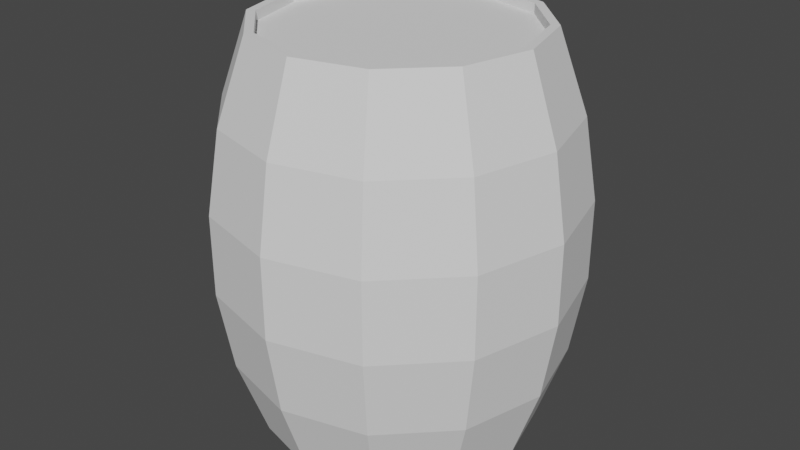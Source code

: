 # Source: Keg.blend  (saved by Blender 3.0.42; exported with 4.5.12 LTS)
import bpy
from mathutils import Matrix  # noqa: F401  (used for matrix-valued properties, if any)

bpy.ops.wm.read_factory_settings(use_empty=True)
scene = bpy.context.scene
scene.name = 'Scene'

# ---- collections
col_collection = bpy.data.collections.new('Collection'); scene.collection.children.link(col_collection)

# ---- world
world_world = bpy.data.worlds.new('World'); scene.world = world_world
world_world.use_nodes = True; world_world.node_tree.nodes.clear()
_N = world_world.node_tree.nodes; _L = world_world.node_tree.links
n0 = _N.new('ShaderNodeOutputWorld'); n0.name = 'World Output'; n0.location = (300, 300)
n1 = _N.new('ShaderNodeBackground'); n1.name = 'Background'; n1.location = (10, 300)
n1.inputs[0].default_value = (0.05088, 0.05088, 0.05088, 1.0)
_L.new(n1.outputs[0], n0.inputs[0])
n0.is_active_output = True
world_world.color = (0.05088, 0.05088, 0.05088)
world_world.use_sun_shadow = False
world_world.sun_shadow_jitter_overblur = 0.0

# ---- meshes
me_circle = bpy.data.meshes.new('Circle')
me_circle.from_pydata([(-7.529e-10, 0.9512, 0.0), (-0.4756, 0.8238, 0.0), (-0.8238, 0.4756, 0.0), (-0.9512, -4.145e-08, 0.0), (-0.8238, -0.4756, 0.0), (-0.4756, -0.8238, 0.0), (8.516e-08, -0.9512, 0.0), (0.4756, -0.8238, 0.0), (0.8238, -0.4756, 0.0), (0.9512, 1.192e-08, 0.0), (0.8238, 0.4756, 0.0), (0.4756, 0.8238, 0.0), (-9.733e-10, 0.9369, 2.927), (-0.4685, 0.8114, 2.927), (-0.8114, 0.4685, 2.927), (-0.9369, -3.982e-08, 2.927), (-0.8114, -0.4685, 2.927), (-0.4685, -0.8114, 2.927), (8.45e-08, -0.9369, 2.927), (0.4685, -0.8114, 2.927), (0.8114, -0.4685, 2.927), (0.9369, 1.192e-08, 2.927), (0.8114, 0.4685, 2.927), (0.4685, 0.8114, 2.927), (-1.043, 0.602, 0.5854), (-1.126, 0.65, 1.171), (-1.126, 0.65, 1.756), (-1.043, 0.602, 2.342), (-1.204, -5.313e-08, 2.342), (-1.3, -5.658e-08, 1.756), (-1.3, -5.658e-08, 1.171), (-1.204, -5.313e-08, 0.5854), (1.204, 1.385e-08, 0.5854), (1.3, 1.575e-08, 1.171), (1.3, 1.575e-08, 1.756), (1.204, 1.385e-08, 2.342), (1.043, 0.602, 2.342), (1.126, 0.65, 1.756), (1.126, 0.65, 1.171), (1.043, 0.602, 0.5854), (9.968e-08, -1.204, 0.5854), (1.053e-07, -1.3, 1.171), (1.053e-07, -1.3, 1.756), (9.968e-08, -1.204, 2.342), (0.602, -1.043, 2.342), (0.65, -1.126, 1.756), (0.65, -1.126, 1.171), (0.602, -1.043, 0.5854), (-1.043, -0.602, 2.342), (-1.126, -0.65, 1.756), (-1.126, -0.65, 1.171), (-1.043, -0.602, 0.5854), (0.602, 1.043, 2.342), (0.65, 1.126, 1.756), (0.65, 1.126, 1.171), (0.602, 1.043, 0.5854), (-5.57e-09, 1.204, 0.5854), (-8.391e-09, 1.3, 1.171), (-8.391e-09, 1.3, 1.756), (-5.57e-09, 1.204, 2.342), (-0.602, 1.043, 2.342), (-0.65, 1.126, 1.756), (-0.65, 1.126, 1.171), (-0.602, 1.043, 0.5854), (1.043, -0.602, 2.342), (1.126, -0.65, 1.756), (1.126, -0.65, 1.171), (1.043, -0.602, 0.5854), (-0.602, -1.043, 2.342), (-0.65, -1.126, 1.756), (-0.65, -1.126, 1.171), (-0.602, -1.043, 0.5854), (-0.5, 0.866, 2.927), (0.0, 1.0, 2.927), (-0.866, 0.5, 2.927), (-1.0, -4.371e-08, 2.927), (-0.866, -0.5, 2.927), (-0.5, -0.866, 2.927), (8.742e-08, -1.0, 2.927), (0.5, -0.866, 2.927), (0.866, -0.5, 2.927), (1.0, 1.192e-08, 2.927), (0.866, 0.5, 2.927), (0.5, 0.866, 2.927), (0.9369, 1.192e-08, 2.856), (0.5774, -5.96e-08, 2.856), (0.4685, 0.8114, 2.856), (0.4685, -0.8114, 2.856), (2.98e-08, 5.96e-08, 2.856), (-9.733e-10, 0.9369, 2.856), (8.45e-08, -0.9369, 2.856), (-0.5774, 1.49e-08, 2.856), (-0.4685, 0.8114, 2.856), (-0.4685, -0.8114, 2.856), (-0.9369, -3.982e-08, 2.856), (-0.8114, 0.4685, 2.856), (-0.8114, -0.4685, 2.856), (0.8114, -0.4685, 2.856), (0.8114, 0.4685, 2.856), (-0.5, 0.866, 0.0), (0.0, 1.0, 0.0), (-0.866, 0.5, 0.0), (-1.0, -4.371e-08, 0.0), (-0.866, -0.5, 0.0), (-0.5, -0.866, 0.0), (8.742e-08, -1.0, 0.0), (0.5, -0.866, 0.0), (0.866, -0.5, 0.0), (1.0, 1.192e-08, 0.0), (0.866, 0.5, 0.0), (0.5, 0.866, 0.0), (-0.9512, -4.145e-08, 0.08422), (-0.616, 1.055e-08, 0.08422), (-0.4756, 0.8238, 0.08422), (2.98e-08, 1.49e-08, 0.08422), (-7.529e-10, 0.9512, 0.08422), (0.616, -2.179e-08, 0.08422), (0.4756, 0.8238, 0.08422), (0.9512, 1.192e-08, 0.08422), (-0.4756, -0.8238, 0.08422), (8.516e-08, -0.9512, 0.08422), (0.4756, -0.8238, 0.08422), (-0.8238, 0.4756, 0.08422), (-0.8238, -0.4756, 0.08422), (0.8238, -0.4756, 0.08422), (0.8238, 0.4756, 0.08422)], [], [(28, 27, 74, 75), (36, 35, 81, 82), (44, 43, 78, 79), (48, 28, 75, 76), (52, 36, 82, 83), (60, 59, 73, 72), (64, 44, 79, 80), (68, 48, 76, 77), (59, 52, 83, 73), (27, 60, 72, 74), (35, 64, 80, 81), (43, 68, 77, 78), (105, 104, 71, 40), (40, 71, 70, 41), (41, 70, 69, 42), (42, 69, 68, 43), (108, 107, 67, 32), (32, 67, 66, 33), (33, 66, 65, 34), (34, 65, 64, 35), (101, 99, 63, 24), (24, 63, 62, 25), (25, 62, 61, 26), (26, 61, 60, 27), (100, 110, 55, 56), (56, 55, 54, 57), (57, 54, 53, 58), (58, 53, 52, 59), (104, 103, 51, 71), (71, 51, 50, 70), (70, 50, 49, 69), (69, 49, 48, 68), (107, 106, 47, 67), (67, 47, 46, 66), (66, 46, 45, 65), (65, 45, 44, 64), (99, 100, 56, 63), (63, 56, 57, 62), (62, 57, 58, 61), (61, 58, 59, 60), (110, 109, 39, 55), (55, 39, 38, 54), (54, 38, 37, 53), (53, 37, 36, 52), (103, 102, 31, 51), (51, 31, 30, 50), (50, 30, 29, 49), (49, 29, 28, 48), (106, 105, 40, 47), (47, 40, 41, 46), (46, 41, 42, 45), (45, 42, 43, 44), (109, 108, 32, 39), (39, 32, 33, 38), (38, 33, 34, 37), (37, 34, 35, 36), (102, 101, 24, 31), (31, 24, 25, 30), (30, 25, 26, 29), (29, 26, 27, 28), (17, 16, 96, 93), (20, 19, 87, 97), (13, 12, 89, 92), (23, 22, 98, 86), (16, 15, 94, 96), (19, 18, 90, 87), (22, 21, 84, 98), (15, 14, 95, 94), (7, 8, 124, 121), (0, 1, 113, 115), (10, 11, 117, 125), (3, 4, 123, 111), (6, 7, 121, 120), (9, 10, 125, 118), (2, 3, 111, 122), (5, 6, 120, 119), (12, 13, 72, 73), (13, 14, 74, 72), (14, 15, 75, 74), (15, 16, 76, 75), (16, 17, 77, 76), (17, 18, 78, 77), (18, 19, 79, 78), (19, 20, 80, 79), (20, 21, 81, 80), (21, 22, 82, 81), (22, 23, 83, 82), (23, 12, 73, 83), (98, 84, 85, 86), (84, 97, 87, 85), (86, 85, 88, 89), (85, 87, 90, 88), (89, 88, 91, 92), (88, 90, 93, 91), (92, 91, 94, 95), (91, 93, 96, 94), (12, 23, 86, 89), (14, 13, 92, 95), (21, 20, 97, 84), (18, 17, 93, 90), (1, 0, 100, 99), (2, 1, 99, 101), (3, 2, 101, 102), (4, 3, 102, 103), (5, 4, 103, 104), (6, 5, 104, 105), (7, 6, 105, 106), (8, 7, 106, 107), (9, 8, 107, 108), (10, 9, 108, 109), (11, 10, 109, 110), (0, 11, 110, 100), (111, 112, 113, 122), (112, 114, 115, 113), (114, 116, 117, 115), (116, 118, 125, 117), (123, 119, 112, 111), (119, 120, 114, 112), (120, 121, 116, 114), (121, 124, 118, 116), (4, 5, 119, 123), (11, 0, 115, 117), (1, 2, 122, 113), (8, 9, 118, 124)])
_uv = me_circle.uv_layers.new(name='UVMap')
_uv.uv.foreach_set('vector', [0.0, 0.0, 0.0, 0.0, 0.0, 0.0, 0.0, 0.0, 0.0, 0.0, 0.0, 0.0, 0.0, 0.0, 0.0, 0.0, 0.0, 0.0, 0.0, 0.0, 0.0, 0.0, 0.0, 0.0, 0.0, 0.0, 0.0, 0.0, 0.0, 0.0, 0.0, 0.0, 0.0, 0.0, 0.0, 0.0, 0.0, 0.0, 0.0, 0.0, 0.0, 0.0, 0.0, 0.0, 0.0, 0.0, 0.0, 0.0, 0.0, 0.0, 0.0, 0.0, 0.0, 0.0, 0.0, 0.0, 0.0, 0.0, 0.0, 0.0, 0.0, 0.0, 0.0, 0.0, 0.0, 0.0, 0.0, 0.0, 0.0, 0.0, 0.0, 0.0, 0.0, 0.0, 0.0, 0.0, 0.0, 0.0, 0.0, 0.0, 0.0, 0.0, 0.0, 0.0, 0.0, 0.0, 0.0, 0.0, 0.0, 0.0, 0.0, 0.0, 0.0, 0.0, 0.0, 0.0, 0.0, 0.0, 0.0, 0.0, 0.0, 0.0, 0.0, 0.0, 0.0, 0.0, 0.0, 0.0, 0.0, 0.0, 0.0, 0.0, 0.0, 0.0, 0.0, 0.0, 0.0, 0.0, 0.0, 0.0, 0.0, 0.0, 0.0, 0.0, 0.0, 0.0, 0.0, 0.0, 0.0, 0.0, 0.0, 0.0, 0.0, 0.0, 0.0, 0.0, 0.0, 0.0, 0.0, 0.0, 0.0, 0.0, 0.0, 0.0, 0.0, 0.0, 0.0, 0.0, 0.0, 0.0, 0.0, 0.0, 0.0, 0.0, 0.0, 0.0, 0.0, 0.0, 0.0, 0.0, 0.0, 0.0, 0.0, 0.0, 0.0, 0.0, 0.0, 0.0, 0.0, 0.0, 0.0, 0.0, 0.0, 0.0, 0.0, 0.0, 0.0, 0.0, 0.0, 0.0, 0.0, 0.0, 0.0, 0.0, 0.0, 0.0, 0.0, 0.0, 0.0, 0.0, 0.0, 0.0, 0.0, 0.0, 0.0, 0.0, 0.0, 0.0, 0.0, 0.0, 0.0, 0.0, 0.0, 0.0, 0.0, 0.0, 0.0, 0.0, 0.0, 0.0, 0.0, 0.0, 0.0, 0.0, 0.0, 0.0, 0.0, 0.0, 0.0, 0.0, 0.0, 0.0, 0.0, 0.0, 0.0, 0.0, 0.0, 0.0, 0.0, 0.0, 0.0, 0.0, 0.0, 0.0, 0.0, 0.0, 0.0, 0.0, 0.0, 0.0, 0.0, 0.0, 0.0, 0.0, 0.0, 0.0, 0.0, 0.0, 0.0, 0.0, 0.0, 0.0, 0.0, 0.0, 0.0, 0.0, 0.0, 0.0, 0.0, 0.0, 0.0, 0.0, 0.0, 0.0, 0.0, 0.0, 0.0, 0.0, 0.0, 0.0, 0.0, 0.0, 0.0, 0.0, 0.0, 0.0, 0.0, 0.0, 0.0, 0.0, 0.0, 0.0, 0.0, 0.0, 0.0, 0.0, 0.0, 0.0, 0.0, 0.0, 0.0, 0.0, 0.0, 0.0, 0.0, 0.0, 0.0, 0.0, 0.0, 0.0, 0.0, 0.0, 0.0, 0.0, 0.0, 0.0, 0.0, 0.0, 0.0, 0.0, 0.0, 0.0, 0.0, 0.0, 0.0, 0.0, 0.0, 0.0, 0.0, 0.0, 0.0, 0.0, 0.0, 0.0, 0.0, 0.0, 0.0, 0.0, 0.0, 0.0, 0.0, 0.0, 0.0, 0.0, 0.0, 0.0, 0.0, 0.0, 0.0, 0.0, 0.0, 0.0, 0.0, 0.0, 0.0, 0.0, 0.0, 0.0, 0.0, 0.0, 0.0, 0.0, 0.0, 0.0, 0.0, 0.0, 0.0, 0.0, 0.0, 0.0, 0.0, 0.0, 0.0, 0.0, 0.0, 0.0, 0.0, 0.0, 0.0, 0.0, 0.0, 0.0, 0.0, 0.0, 0.0, 0.0, 0.0, 0.0, 0.0, 0.0, 0.0, 0.0, 0.0, 0.0, 0.0, 0.0, 0.0, 0.0, 0.0, 0.0, 0.0, 0.0, 0.0, 0.0, 0.0, 0.0, 0.0, 0.0, 0.0, 0.0, 0.0, 0.0, 0.0, 0.0, 0.0, 0.0, 0.0, 0.0, 0.0, 0.0, 0.0, 0.0, 0.0, 0.0, 0.0, 0.0, 0.0, 0.0, 0.0, 0.0, 0.0, 0.0, 0.0, 0.0, 0.0, 0.0, 0.0, 0.0, 0.0, 0.0, 0.0, 0.0, 0.0, 0.0, 0.0, 0.0, 0.0, 0.0, 0.0, 0.0, 0.0, 0.0, 0.0, 0.0, 0.0, 0.0, 0.0, 0.0, 0.0, 0.0, 0.0, 0.0, 0.0, 0.0, 0.0, 0.0, 0.0, 0.0, 0.0, 0.0, 0.0, 0.0, 0.0, 0.0, 0.0, 0.0, 0.0, 0.0, 0.0, 0.0, 0.0, 0.0, 0.0, 0.0, 0.0, 0.0, 0.0, 0.0, 0.0, 0.0, 0.0, 0.0, 0.0, 0.0, 0.0, 0.0, 0.0, 0.0, 0.0, 0.0, 0.0, 0.0, 0.0, 0.0, 0.0, 0.0, 0.0, 0.0, 0.0, 0.0, 0.0, 0.0, 0.0, 0.0, 0.0, 0.0, 0.0, 0.0, 0.0, 0.0, 0.0, 0.0, 0.0, 0.0, 0.0, 0.0, 0.0, 0.0, 0.0, 0.0, 0.0, 0.0, 0.0, 0.0, 0.0, 0.0, 0.0, 0.0, 0.0, 0.0, 0.0, 0.0, 0.0, 0.0, 0.0, 0.0, 0.0, 0.0, 0.0, 0.0, 0.0, 0.0, 0.0, 0.0, 0.0, 0.0, 0.0, 0.0, 0.0, 0.0, 0.0, 0.0, 0.0, 0.0, 0.0, 0.0, 0.0, 0.0, 0.0, 0.0, 0.0, 0.0, 0.0, 0.0, 0.0, 0.0, 0.0, 0.0, 0.0, 0.0, 0.0, 0.0, 0.0, 0.0, 0.0, 0.0, 0.0, 0.0, 0.0, 0.0, 0.0, 0.0, 0.0, 0.0, 0.0, 0.0, 0.0, 0.0, 0.0, 0.0, 0.0, 0.0, 0.0, 0.0, 0.0, 0.0, 0.0, 0.0, 0.0, 0.0, 0.0, 0.0, 0.0, 0.0, 0.0, 0.0, 0.0, 0.0, 0.0, 0.0, 0.0, 0.0, 0.0, 0.0, 0.0, 0.0, 0.0, 0.0, 0.0, 0.0, 0.0, 0.0, 0.0, 0.0, 0.0, 0.0, 0.0, 0.0, 0.0, 0.0, 0.0, 0.0, 0.0, 0.0, 0.0, 0.0, 0.0, 0.0, 0.0, 0.0, 0.0, 0.0, 0.0, 0.0, 0.0, 0.0, 0.0, 0.0, 0.0, 0.0, 0.0, 0.0, 0.0, 0.0, 0.0, 0.0, 0.0, 0.0, 0.0, 0.0, 0.0, 0.0, 0.0, 0.0, 0.0, 0.0, 0.0, 0.0, 0.0, 0.0, 0.0, 0.0, 0.0, 0.0, 0.0, 0.0, 0.0, 0.0, 0.0, 0.0, 0.0, 0.0, 0.0, 0.0, 0.0, 0.0, 0.0, 0.0, 0.0, 0.0, 0.0, 0.0, 0.0, 0.0, 0.0, 0.0, 0.0, 0.0, 0.0, 0.0, 0.0, 0.0, 0.0, 0.0, 0.0, 0.0, 0.0, 0.0, 0.0, 0.0, 0.0, 0.0, 0.0, 0.0, 0.0, 0.0, 0.0, 0.0, 0.0, 0.0, 0.0, 0.0, 0.0, 0.0, 0.0, 0.0, 0.0, 0.0, 0.0, 0.0, 0.0, 0.0, 0.0, 0.0, 0.0, 0.0, 0.0, 0.0, 0.0, 0.0, 0.0, 0.0, 0.0, 0.0, 0.0, 0.0, 0.0, 0.0, 0.0, 0.0, 0.0, 0.0, 0.0, 0.0, 0.0, 0.0, 0.0, 0.0, 0.0, 0.0, 0.0, 0.0, 0.0, 0.0, 0.0, 0.0, 0.0, 0.0, 0.0, 0.0, 0.0, 0.0, 0.0, 0.0, 0.0, 0.0, 0.0, 0.0, 0.0, 0.0, 0.0, 0.0, 0.0, 0.0, 0.0, 0.0, 0.0, 0.0, 0.0, 0.0, 0.0, 0.0, 0.0, 0.0, 0.0, 0.0, 0.0, 0.0, 0.0, 0.0, 0.0, 0.0, 0.0, 0.0, 0.0, 0.0, 0.0, 0.0, 0.0, 0.0, 0.0, 0.0, 0.0, 0.0, 0.0, 0.0, 0.0, 0.0, 0.0, 0.0, 0.0, 0.0, 0.0, 0.0, 0.0, 0.0, 0.0, 0.0, 0.0, 0.0, 0.0, 0.0, 0.0, 0.0, 0.0, 0.0, 0.0, 0.0, 0.0, 0.0, 0.0, 0.0, 0.0, 0.0, 0.0, 0.0, 0.0, 0.0, 0.0, 0.0, 0.0, 0.0, 0.0, 0.0, 0.0, 0.0, 0.0, 0.0, 0.0, 0.0, 0.0, 0.0, 0.0, 0.0, 0.0, 0.0, 0.0, 0.0, 0.0, 0.0, 0.0, 0.0, 0.0, 0.0, 0.0, 0.0, 0.0, 0.0, 0.0, 0.0, 0.0, 0.0, 0.0, 0.0, 0.0, 0.0, 0.0, 0.0, 0.0, 0.0, 0.0, 0.0, 0.0, 0.0, 0.0, 0.0, 0.0, 0.0, 0.0, 0.0, 0.0, 0.0, 0.0, 0.0, 0.0, 0.0, 0.0, 0.0, 0.0, 0.0, 0.0, 0.0, 0.0, 0.0, 0.0, 0.0, 0.0, 0.0, 0.0, 0.0, 0.0, 0.0, 0.0, 0.0, 0.0, 0.0, 0.0, 0.0, 0.0, 0.0, 0.0, 0.0, 0.0, 0.0, 0.0, 0.0, 0.0, 0.0, 0.0, 0.0, 0.0, 0.0, 0.0, 0.0, 0.0, 0.0, 0.0, 0.0, 0.0, 0.0, 0.0, 0.0, 0.0, 0.0, 0.0, 0.0, 0.0, 0.0, 0.0, 0.0, 0.0, 0.0, 0.0, 0.0, 0.0, 0.0, 0.0, 0.0, 0.0, 0.0, 0.0, 0.0, 0.0, 0.0, 0.0, 0.0, 0.0, 0.0, 0.0, 0.0, 0.0, 0.0, 0.0, 0.0, 0.0, 0.0, 0.0, 0.0, 0.0, 0.0, 0.0, 0.0])
me_circle.use_remesh_fix_poles = True
me_circle.use_remesh_preserve_attributes = False
me_circle.update()

# ---- objects
ob_circle = bpy.data.objects.new('Circle', me_circle)

# ---- transforms, parenting, visibility, modifiers, constraints
ob_circle.location = (0.0, 0.0, 0.0)

# ---- collection membership
col_collection.objects.link(ob_circle)

# ---- scene / render settings (as saved in the file)
scene.frame_start = 1; scene.frame_end = 250; scene.frame_set(1)
scene.render.engine = 'BLENDER_EEVEE_NEXT'
scene.cycles.sampling_pattern = 'TABULATED_SOBOL'
scene.cycles.use_light_tree = False
scene.view_settings.view_transform = 'Filmic'
bpy.context.view_layer.update()

# ---- added for rendering (the .blend has no active camera and no usable light): camera, sun
cam_auto = bpy.data.cameras.new('AutoCamera')
cam_auto.lens = 50.0
cam_auto.sensor_width = 36.0
cam_auto.clip_end = 1000.0
ob_auto_camera = bpy.data.objects.new('AutoCamera', cam_auto)
scene.collection.objects.link(ob_auto_camera)
ob_auto_camera.location = (4.34804, -5.21765, 4.94188)
ob_auto_camera.rotation_euler = (1.09748, -7.21219e-08, 0.694738)
scene.camera = ob_auto_camera
light_auto_sun = bpy.data.lights.new('AutoSun', 'SUN')
light_auto_sun.energy = 3.0
light_auto_sun.angle = 0.0523599
ob_auto_sun = bpy.data.objects.new('AutoSun', light_auto_sun)
scene.collection.objects.link(ob_auto_sun)
ob_auto_sun.rotation_euler = (0.872665, 0.174533, 0.523599)
bpy.context.view_layer.update()
